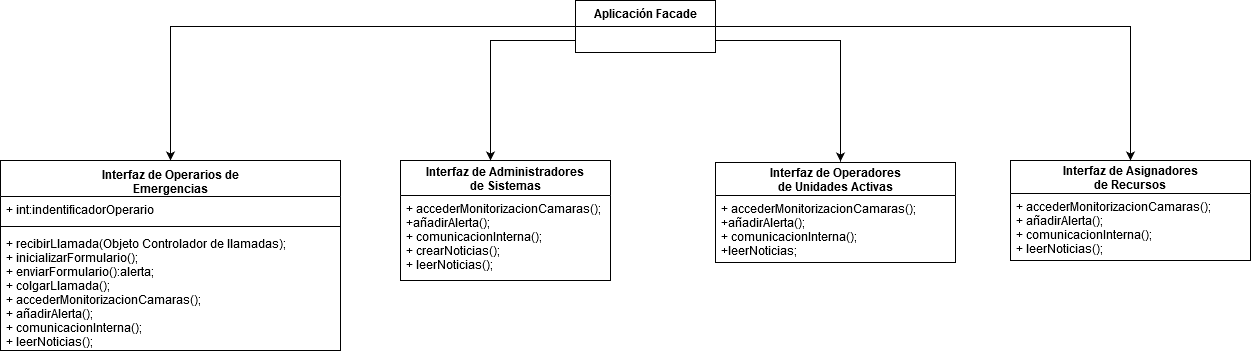

The diagram above was exported from draw.io. Its source (the exported page's mxGraphModel, read from the mxfile embedded in the PNG):
<mxGraphModel dx="1422" dy="791" grid="1" gridSize="10" guides="1" tooltips="1" connect="1" arrows="1" fold="1" page="1" pageScale="1" pageWidth="1169" pageHeight="1654" math="0" shadow="0">
  <root>
    <mxCell id="0" />
    <mxCell id="1" parent="0" />
    <mxCell id="xYlQtGv0gIFEdosYhHc--28" style="edgeStyle=orthogonalEdgeStyle;rounded=0;orthogonalLoop=1;jettySize=auto;html=1;entryX=0.5;entryY=0;entryDx=0;entryDy=0;" parent="1" source="xYlQtGv0gIFEdosYhHc--1" target="xYlQtGv0gIFEdosYhHc--6" edge="1">
      <mxGeometry relative="1" as="geometry" />
    </mxCell>
    <mxCell id="xYlQtGv0gIFEdosYhHc--32" style="edgeStyle=orthogonalEdgeStyle;rounded=0;orthogonalLoop=1;jettySize=auto;html=1;" parent="1" source="xYlQtGv0gIFEdosYhHc--1" edge="1">
      <mxGeometry relative="1" as="geometry">
        <Array as="points">
          <mxPoint x="990" y="120" />
          <mxPoint x="990" y="241" />
        </Array>
        <mxPoint x="990" y="241" as="targetPoint" />
      </mxGeometry>
    </mxCell>
    <mxCell id="jGlRs9fjl63yYrorLPGz-17" style="edgeStyle=orthogonalEdgeStyle;rounded=0;orthogonalLoop=1;jettySize=auto;html=1;" parent="1" source="xYlQtGv0gIFEdosYhHc--1" target="jGlRs9fjl63yYrorLPGz-4" edge="1">
      <mxGeometry relative="1" as="geometry">
        <Array as="points">
          <mxPoint x="640" y="120" />
        </Array>
      </mxGeometry>
    </mxCell>
    <mxCell id="jGlRs9fjl63yYrorLPGz-18" style="edgeStyle=orthogonalEdgeStyle;rounded=0;orthogonalLoop=1;jettySize=auto;html=1;entryX=0.5;entryY=0;entryDx=0;entryDy=0;" parent="1" source="xYlQtGv0gIFEdosYhHc--1" target="jGlRs9fjl63yYrorLPGz-15" edge="1">
      <mxGeometry relative="1" as="geometry" />
    </mxCell>
    <mxCell id="xYlQtGv0gIFEdosYhHc--1" value="Aplicación Facade" style="swimlane;fontStyle=1;childLayout=stackLayout;horizontal=1;startSize=26;fillColor=none;horizontalStack=0;resizeParent=1;resizeParentMax=0;resizeLast=0;collapsible=1;marginBottom=0;" parent="1" vertex="1">
      <mxGeometry x="725" y="80" width="140" height="52" as="geometry" />
    </mxCell>
    <mxCell id="xYlQtGv0gIFEdosYhHc--6" value="Interfaz de Operarios de&#10; Emergencias" style="swimlane;fontStyle=1;align=center;verticalAlign=top;childLayout=stackLayout;horizontal=1;startSize=36;horizontalStack=0;resizeParent=1;resizeParentMax=0;resizeLast=0;collapsible=1;marginBottom=0;" parent="1" vertex="1">
      <mxGeometry x="150" y="240" width="340" height="190" as="geometry" />
    </mxCell>
    <mxCell id="xYlQtGv0gIFEdosYhHc--7" value="+ int:indentificadorOperario" style="text;strokeColor=none;fillColor=none;align=left;verticalAlign=top;spacingLeft=4;spacingRight=4;overflow=hidden;rotatable=0;points=[[0,0.5],[1,0.5]];portConstraint=eastwest;" parent="xYlQtGv0gIFEdosYhHc--6" vertex="1">
      <mxGeometry y="36" width="340" height="26" as="geometry" />
    </mxCell>
    <mxCell id="xYlQtGv0gIFEdosYhHc--8" value="" style="line;strokeWidth=1;fillColor=none;align=left;verticalAlign=middle;spacingTop=-1;spacingLeft=3;spacingRight=3;rotatable=0;labelPosition=right;points=[];portConstraint=eastwest;" parent="xYlQtGv0gIFEdosYhHc--6" vertex="1">
      <mxGeometry y="62" width="340" height="8" as="geometry" />
    </mxCell>
    <mxCell id="xYlQtGv0gIFEdosYhHc--9" value="+ recibirLlamada(Objeto Controlador de llamadas);&#10;+ inicializarFormulario();&#10;+ enviarFormulario():alerta;&#10;+ colgarLlamada();&#10;+ accederMonitorizacionCamaras();&#10;+ añadirAlerta();&#10;+ comunicacionInterna();&#10;+ leerNoticias();&#10;" style="text;strokeColor=none;fillColor=none;align=left;verticalAlign=top;spacingLeft=4;spacingRight=4;overflow=hidden;rotatable=0;points=[[0,0.5],[1,0.5]];portConstraint=eastwest;" parent="xYlQtGv0gIFEdosYhHc--6" vertex="1">
      <mxGeometry y="70" width="340" height="120" as="geometry" />
    </mxCell>
    <mxCell id="jGlRs9fjl63yYrorLPGz-4" value="Interfaz de Administradores&#10; de Sistemas" style="swimlane;fontStyle=1;childLayout=stackLayout;horizontal=1;startSize=35;fillColor=none;horizontalStack=0;resizeParent=1;resizeParentMax=0;resizeLast=0;collapsible=1;marginBottom=0;" parent="1" vertex="1">
      <mxGeometry x="550" y="240" width="210" height="120" as="geometry" />
    </mxCell>
    <mxCell id="jGlRs9fjl63yYrorLPGz-5" value="+ accederMonitorizacionCamaras();&#10;+añadirAlerta();&#10;+ comunicacionInterna();&#10;+ crearNoticias();&#10;+ leerNoticias();&#10;&#10;" style="text;strokeColor=none;fillColor=none;align=left;verticalAlign=top;spacingLeft=4;spacingRight=4;overflow=hidden;rotatable=0;points=[[0,0.5],[1,0.5]];portConstraint=eastwest;" parent="jGlRs9fjl63yYrorLPGz-4" vertex="1">
      <mxGeometry y="35" width="210" height="85" as="geometry" />
    </mxCell>
    <mxCell id="jGlRs9fjl63yYrorLPGz-10" value="Interfaz de Operadores&#10; de Unidades Activas" style="swimlane;fontStyle=1;childLayout=stackLayout;horizontal=1;startSize=33;fillColor=none;horizontalStack=0;resizeParent=1;resizeParentMax=0;resizeLast=0;collapsible=1;marginBottom=0;" parent="1" vertex="1">
      <mxGeometry x="865" y="242" width="240" height="100" as="geometry" />
    </mxCell>
    <mxCell id="jGlRs9fjl63yYrorLPGz-13" value="+ accederMonitorizacionCamaras();&#10;+añadirAlerta();&#10;+ comunicacionInterna();&#10;+leerNoticias;" style="text;strokeColor=none;fillColor=none;align=left;verticalAlign=top;spacingLeft=4;spacingRight=4;overflow=hidden;rotatable=0;points=[[0,0.5],[1,0.5]];portConstraint=eastwest;" parent="jGlRs9fjl63yYrorLPGz-10" vertex="1">
      <mxGeometry y="33" width="240" height="67" as="geometry" />
    </mxCell>
    <mxCell id="jGlRs9fjl63yYrorLPGz-15" value="Interfaz de Asignadores &#10;de Recursos" style="swimlane;fontStyle=1;childLayout=stackLayout;horizontal=1;startSize=33;fillColor=none;horizontalStack=0;resizeParent=1;resizeParentMax=0;resizeLast=0;collapsible=1;marginBottom=0;" parent="1" vertex="1">
      <mxGeometry x="1160" y="240" width="240" height="100" as="geometry" />
    </mxCell>
    <mxCell id="jGlRs9fjl63yYrorLPGz-16" value="+ accederMonitorizacionCamaras();&#10;+ añadirAlerta();&#10;+ comunicacionInterna();&#10;+ leerNoticias();&#10;" style="text;strokeColor=none;fillColor=none;align=left;verticalAlign=top;spacingLeft=4;spacingRight=4;overflow=hidden;rotatable=0;points=[[0,0.5],[1,0.5]];portConstraint=eastwest;" parent="jGlRs9fjl63yYrorLPGz-15" vertex="1">
      <mxGeometry y="33" width="240" height="67" as="geometry" />
    </mxCell>
  </root>
</mxGraphModel>